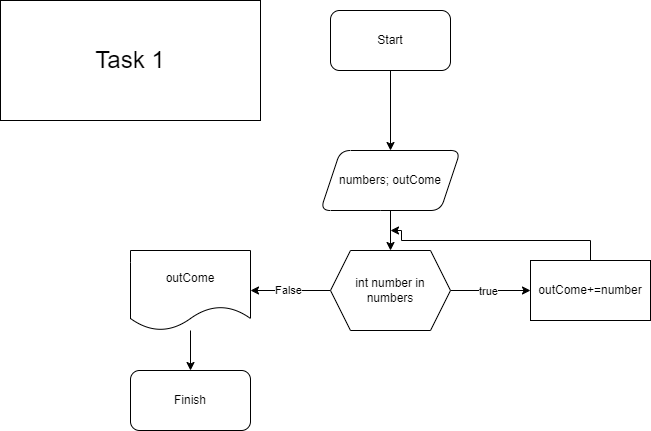

The diagram above was exported from draw.io. Its source (the exported page's mxGraphModel, read from the mxfile embedded in the PNG):
<mxGraphModel dx="562" dy="464" grid="1" gridSize="10" guides="1" tooltips="1" connect="1" arrows="1" fold="1" page="1" pageScale="1" pageWidth="850" pageHeight="1100" math="0" shadow="0">
  <root>
    <mxCell id="0" />
    <mxCell id="1" parent="0" />
    <mxCell id="EDIKoL3z5B6FFUP3IxD--3" value="" style="edgeStyle=orthogonalEdgeStyle;rounded=0;orthogonalLoop=1;jettySize=auto;html=1;" edge="1" parent="1" source="EDIKoL3z5B6FFUP3IxD--1" target="EDIKoL3z5B6FFUP3IxD--2">
      <mxGeometry relative="1" as="geometry" />
    </mxCell>
    <mxCell id="EDIKoL3z5B6FFUP3IxD--1" value="Start" style="rounded=1;whiteSpace=wrap;html=1;" vertex="1" parent="1">
      <mxGeometry x="350" y="40" width="120" height="60" as="geometry" />
    </mxCell>
    <mxCell id="EDIKoL3z5B6FFUP3IxD--5" value="" style="edgeStyle=orthogonalEdgeStyle;rounded=0;orthogonalLoop=1;jettySize=auto;html=1;" edge="1" parent="1" source="EDIKoL3z5B6FFUP3IxD--2" target="EDIKoL3z5B6FFUP3IxD--4">
      <mxGeometry relative="1" as="geometry" />
    </mxCell>
    <mxCell id="EDIKoL3z5B6FFUP3IxD--2" value="numbers; outCome" style="shape=parallelogram;perimeter=parallelogramPerimeter;whiteSpace=wrap;html=1;fixedSize=1;rounded=1;" vertex="1" parent="1">
      <mxGeometry x="340" y="180" width="140" height="60" as="geometry" />
    </mxCell>
    <mxCell id="EDIKoL3z5B6FFUP3IxD--7" value="" style="edgeStyle=orthogonalEdgeStyle;rounded=0;orthogonalLoop=1;jettySize=auto;html=1;" edge="1" parent="1" source="EDIKoL3z5B6FFUP3IxD--4" target="EDIKoL3z5B6FFUP3IxD--6">
      <mxGeometry relative="1" as="geometry" />
    </mxCell>
    <mxCell id="EDIKoL3z5B6FFUP3IxD--12" value="true" style="edgeLabel;html=1;align=center;verticalAlign=middle;resizable=0;points=[];" vertex="1" connectable="0" parent="EDIKoL3z5B6FFUP3IxD--7">
      <mxGeometry x="-0.08" relative="1" as="geometry">
        <mxPoint as="offset" />
      </mxGeometry>
    </mxCell>
    <mxCell id="EDIKoL3z5B6FFUP3IxD--11" value="" style="edgeStyle=orthogonalEdgeStyle;rounded=0;orthogonalLoop=1;jettySize=auto;html=1;" edge="1" parent="1" source="EDIKoL3z5B6FFUP3IxD--4" target="EDIKoL3z5B6FFUP3IxD--10">
      <mxGeometry relative="1" as="geometry" />
    </mxCell>
    <mxCell id="EDIKoL3z5B6FFUP3IxD--13" value="False" style="edgeLabel;html=1;align=center;verticalAlign=middle;resizable=0;points=[];" vertex="1" connectable="0" parent="EDIKoL3z5B6FFUP3IxD--11">
      <mxGeometry x="0.08" y="-1" relative="1" as="geometry">
        <mxPoint as="offset" />
      </mxGeometry>
    </mxCell>
    <mxCell id="EDIKoL3z5B6FFUP3IxD--4" value="int number in numbers" style="shape=hexagon;perimeter=hexagonPerimeter2;whiteSpace=wrap;html=1;fixedSize=1;" vertex="1" parent="1">
      <mxGeometry x="350" y="280" width="120" height="80" as="geometry" />
    </mxCell>
    <mxCell id="EDIKoL3z5B6FFUP3IxD--15" style="edgeStyle=orthogonalEdgeStyle;rounded=0;orthogonalLoop=1;jettySize=auto;html=1;" edge="1" parent="1" source="EDIKoL3z5B6FFUP3IxD--6">
      <mxGeometry relative="1" as="geometry">
        <mxPoint x="410" y="260" as="targetPoint" />
        <Array as="points">
          <mxPoint x="610" y="270" />
          <mxPoint x="421" y="270" />
        </Array>
      </mxGeometry>
    </mxCell>
    <mxCell id="EDIKoL3z5B6FFUP3IxD--6" value="outCome+=number" style="whiteSpace=wrap;html=1;" vertex="1" parent="1">
      <mxGeometry x="550" y="290" width="120" height="60" as="geometry" />
    </mxCell>
    <mxCell id="EDIKoL3z5B6FFUP3IxD--19" value="" style="edgeStyle=orthogonalEdgeStyle;rounded=0;orthogonalLoop=1;jettySize=auto;html=1;" edge="1" parent="1" source="EDIKoL3z5B6FFUP3IxD--10" target="EDIKoL3z5B6FFUP3IxD--18">
      <mxGeometry relative="1" as="geometry" />
    </mxCell>
    <mxCell id="EDIKoL3z5B6FFUP3IxD--10" value="outCome" style="shape=document;whiteSpace=wrap;html=1;boundedLbl=1;" vertex="1" parent="1">
      <mxGeometry x="150" y="280" width="120" height="80" as="geometry" />
    </mxCell>
    <mxCell id="EDIKoL3z5B6FFUP3IxD--16" value="&lt;font style=&quot;font-size: 24px;&quot;&gt;Task 1&lt;/font&gt;" style="rounded=0;whiteSpace=wrap;html=1;" vertex="1" parent="1">
      <mxGeometry x="20" y="30" width="260" height="120" as="geometry" />
    </mxCell>
    <mxCell id="EDIKoL3z5B6FFUP3IxD--18" value="Finish" style="rounded=1;whiteSpace=wrap;html=1;" vertex="1" parent="1">
      <mxGeometry x="150" y="400" width="120" height="60" as="geometry" />
    </mxCell>
  </root>
</mxGraphModel>